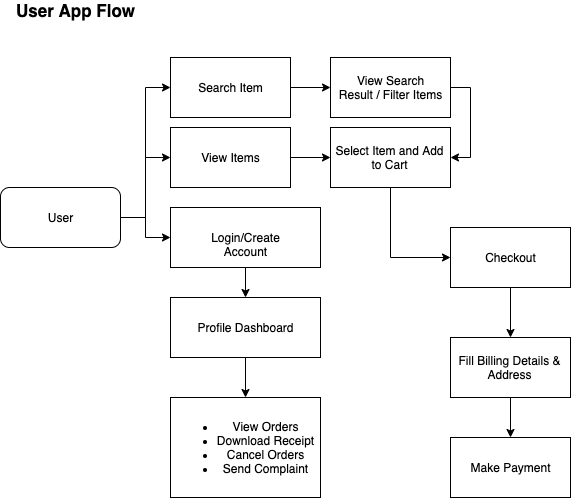

The diagram above was exported from draw.io. Its source (the exported page's mxGraphModel, read from the mxfile embedded in the PNG):
<mxGraphModel dx="2066" dy="1122" grid="1" gridSize="10" guides="1" tooltips="1" connect="1" arrows="1" fold="1" page="1" pageScale="1" pageWidth="827" pageHeight="1169" math="0" shadow="0">
  <root>
    <mxCell id="0" />
    <mxCell id="1" parent="0" />
    <mxCell id="bTicY9o5Zfj_BvbrZNEk-1" value="" style="group" vertex="1" connectable="0" parent="1">
      <mxGeometry x="40" y="143" width="570" height="497" as="geometry" />
    </mxCell>
    <mxCell id="CsuF7_swhzbXa6f4ZcGk-1" value="User" style="rounded=1;whiteSpace=wrap;html=1;" parent="bTicY9o5Zfj_BvbrZNEk-1" vertex="1">
      <mxGeometry y="187" width="120" height="60" as="geometry" />
    </mxCell>
    <mxCell id="CsuF7_swhzbXa6f4ZcGk-2" value="&lt;b&gt;&lt;font style=&quot;font-size: 17px&quot;&gt;User App Flow&lt;/font&gt;&lt;/b&gt;" style="text;html=1;strokeColor=none;fillColor=none;align=center;verticalAlign=middle;whiteSpace=wrap;rounded=0;" parent="bTicY9o5Zfj_BvbrZNEk-1" vertex="1">
      <mxGeometry width="150" height="20" as="geometry" />
    </mxCell>
    <mxCell id="CsuF7_swhzbXa6f4ZcGk-5" value="View Items" style="rounded=0;whiteSpace=wrap;html=1;" parent="bTicY9o5Zfj_BvbrZNEk-1" vertex="1">
      <mxGeometry x="170" y="127" width="120" height="60" as="geometry" />
    </mxCell>
    <mxCell id="CsuF7_swhzbXa6f4ZcGk-4" value="" style="edgeStyle=orthogonalEdgeStyle;rounded=0;orthogonalLoop=1;jettySize=auto;html=1;entryX=0;entryY=0.5;entryDx=0;entryDy=0;" parent="bTicY9o5Zfj_BvbrZNEk-1" source="CsuF7_swhzbXa6f4ZcGk-1" target="CsuF7_swhzbXa6f4ZcGk-5" edge="1">
      <mxGeometry relative="1" as="geometry">
        <mxPoint x="170" y="217" as="targetPoint" />
      </mxGeometry>
    </mxCell>
    <mxCell id="CsuF7_swhzbXa6f4ZcGk-13" value="Select Item and Add to Cart" style="rounded=0;whiteSpace=wrap;html=1;" parent="bTicY9o5Zfj_BvbrZNEk-1" vertex="1">
      <mxGeometry x="330" y="127" width="120" height="60" as="geometry" />
    </mxCell>
    <mxCell id="CsuF7_swhzbXa6f4ZcGk-14" value="" style="edgeStyle=orthogonalEdgeStyle;rounded=0;orthogonalLoop=1;jettySize=auto;html=1;" parent="bTicY9o5Zfj_BvbrZNEk-1" source="CsuF7_swhzbXa6f4ZcGk-5" target="CsuF7_swhzbXa6f4ZcGk-13" edge="1">
      <mxGeometry relative="1" as="geometry" />
    </mxCell>
    <mxCell id="CsuF7_swhzbXa6f4ZcGk-16" value="Checkout" style="rounded=0;whiteSpace=wrap;html=1;" parent="bTicY9o5Zfj_BvbrZNEk-1" vertex="1">
      <mxGeometry x="450" y="227" width="120" height="60" as="geometry" />
    </mxCell>
    <mxCell id="CsuF7_swhzbXa6f4ZcGk-17" value="" style="edgeStyle=orthogonalEdgeStyle;rounded=0;orthogonalLoop=1;jettySize=auto;html=1;entryX=0;entryY=0.5;entryDx=0;entryDy=0;" parent="bTicY9o5Zfj_BvbrZNEk-1" source="CsuF7_swhzbXa6f4ZcGk-13" target="CsuF7_swhzbXa6f4ZcGk-16" edge="1">
      <mxGeometry relative="1" as="geometry" />
    </mxCell>
    <mxCell id="CsuF7_swhzbXa6f4ZcGk-23" value="Fill Billing Details &amp;amp; Address" style="rounded=0;whiteSpace=wrap;html=1;" parent="bTicY9o5Zfj_BvbrZNEk-1" vertex="1">
      <mxGeometry x="450" y="337" width="120" height="60" as="geometry" />
    </mxCell>
    <mxCell id="CsuF7_swhzbXa6f4ZcGk-24" value="" style="edgeStyle=orthogonalEdgeStyle;rounded=0;orthogonalLoop=1;jettySize=auto;html=1;" parent="bTicY9o5Zfj_BvbrZNEk-1" source="CsuF7_swhzbXa6f4ZcGk-16" target="CsuF7_swhzbXa6f4ZcGk-23" edge="1">
      <mxGeometry relative="1" as="geometry" />
    </mxCell>
    <mxCell id="CsuF7_swhzbXa6f4ZcGk-25" value="Make Payment" style="rounded=0;whiteSpace=wrap;html=1;" parent="bTicY9o5Zfj_BvbrZNEk-1" vertex="1">
      <mxGeometry x="450" y="437" width="120" height="60" as="geometry" />
    </mxCell>
    <mxCell id="CsuF7_swhzbXa6f4ZcGk-26" value="" style="edgeStyle=orthogonalEdgeStyle;rounded=0;orthogonalLoop=1;jettySize=auto;html=1;" parent="bTicY9o5Zfj_BvbrZNEk-1" source="CsuF7_swhzbXa6f4ZcGk-23" target="CsuF7_swhzbXa6f4ZcGk-25" edge="1">
      <mxGeometry relative="1" as="geometry" />
    </mxCell>
    <mxCell id="CsuF7_swhzbXa6f4ZcGk-6" value="Login/Create Account" style="rounded=0;whiteSpace=wrap;html=1;" parent="bTicY9o5Zfj_BvbrZNEk-1" vertex="1">
      <mxGeometry x="170" y="207" width="150" height="60" as="geometry" />
    </mxCell>
    <mxCell id="CsuF7_swhzbXa6f4ZcGk-8" style="edgeStyle=orthogonalEdgeStyle;rounded=0;orthogonalLoop=1;jettySize=auto;html=1;" parent="bTicY9o5Zfj_BvbrZNEk-1" source="CsuF7_swhzbXa6f4ZcGk-1" target="CsuF7_swhzbXa6f4ZcGk-6" edge="1">
      <mxGeometry relative="1" as="geometry" />
    </mxCell>
    <mxCell id="CsuF7_swhzbXa6f4ZcGk-31" value="Profile Dashboard" style="rounded=0;whiteSpace=wrap;html=1;" parent="bTicY9o5Zfj_BvbrZNEk-1" vertex="1">
      <mxGeometry x="170" y="297" width="150" height="60" as="geometry" />
    </mxCell>
    <mxCell id="CsuF7_swhzbXa6f4ZcGk-32" value="" style="edgeStyle=orthogonalEdgeStyle;rounded=0;orthogonalLoop=1;jettySize=auto;html=1;" parent="bTicY9o5Zfj_BvbrZNEk-1" source="CsuF7_swhzbXa6f4ZcGk-6" target="CsuF7_swhzbXa6f4ZcGk-31" edge="1">
      <mxGeometry relative="1" as="geometry" />
    </mxCell>
    <mxCell id="CsuF7_swhzbXa6f4ZcGk-33" value="&lt;ul&gt;&lt;li&gt;View Orders&lt;/li&gt;&lt;li&gt;Download Receipt&lt;/li&gt;&lt;li&gt;Cancel Orders&lt;/li&gt;&lt;li&gt;Send Complaint&lt;/li&gt;&lt;/ul&gt;" style="rounded=0;whiteSpace=wrap;html=1;" parent="bTicY9o5Zfj_BvbrZNEk-1" vertex="1">
      <mxGeometry x="170" y="397" width="150" height="100" as="geometry" />
    </mxCell>
    <mxCell id="CsuF7_swhzbXa6f4ZcGk-34" value="" style="edgeStyle=orthogonalEdgeStyle;rounded=0;orthogonalLoop=1;jettySize=auto;html=1;" parent="bTicY9o5Zfj_BvbrZNEk-1" source="CsuF7_swhzbXa6f4ZcGk-31" target="CsuF7_swhzbXa6f4ZcGk-33" edge="1">
      <mxGeometry relative="1" as="geometry" />
    </mxCell>
    <mxCell id="CsuF7_swhzbXa6f4ZcGk-9" value="Search Item" style="rounded=0;whiteSpace=wrap;html=1;" parent="bTicY9o5Zfj_BvbrZNEk-1" vertex="1">
      <mxGeometry x="170" y="57" width="120" height="60" as="geometry" />
    </mxCell>
    <mxCell id="CsuF7_swhzbXa6f4ZcGk-10" style="edgeStyle=orthogonalEdgeStyle;rounded=0;orthogonalLoop=1;jettySize=auto;html=1;entryX=0;entryY=0.5;entryDx=0;entryDy=0;" parent="bTicY9o5Zfj_BvbrZNEk-1" source="CsuF7_swhzbXa6f4ZcGk-1" target="CsuF7_swhzbXa6f4ZcGk-9" edge="1">
      <mxGeometry relative="1" as="geometry" />
    </mxCell>
    <mxCell id="CsuF7_swhzbXa6f4ZcGk-15" style="edgeStyle=orthogonalEdgeStyle;rounded=0;orthogonalLoop=1;jettySize=auto;html=1;entryX=1;entryY=0.5;entryDx=0;entryDy=0;exitX=1;exitY=0.5;exitDx=0;exitDy=0;" parent="bTicY9o5Zfj_BvbrZNEk-1" source="CsuF7_swhzbXa6f4ZcGk-11" target="CsuF7_swhzbXa6f4ZcGk-13" edge="1">
      <mxGeometry relative="1" as="geometry" />
    </mxCell>
    <mxCell id="CsuF7_swhzbXa6f4ZcGk-11" value="View Search&lt;br&gt;Result / Filter Items" style="rounded=0;whiteSpace=wrap;html=1;" parent="bTicY9o5Zfj_BvbrZNEk-1" vertex="1">
      <mxGeometry x="330" y="57" width="120" height="60" as="geometry" />
    </mxCell>
    <mxCell id="CsuF7_swhzbXa6f4ZcGk-12" value="" style="edgeStyle=orthogonalEdgeStyle;rounded=0;orthogonalLoop=1;jettySize=auto;html=1;" parent="bTicY9o5Zfj_BvbrZNEk-1" source="CsuF7_swhzbXa6f4ZcGk-9" target="CsuF7_swhzbXa6f4ZcGk-11" edge="1">
      <mxGeometry relative="1" as="geometry" />
    </mxCell>
  </root>
</mxGraphModel>